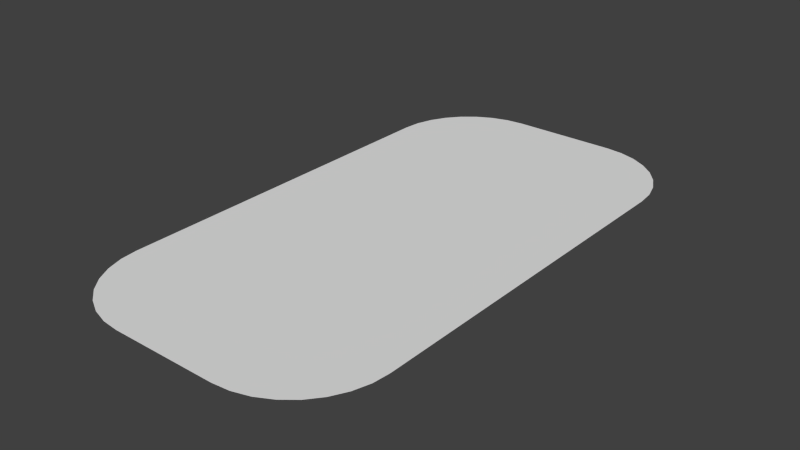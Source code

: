 # Source: bullet00.blend  (saved by Blender 2.68.0; exported with 4.5.12 LTS)
import bpy
from mathutils import Matrix  # noqa: F401  (used for matrix-valued properties, if any)

bpy.ops.wm.read_factory_settings(use_empty=True)
scene = bpy.context.scene
scene.name = 'Scene'

# ---- collections
col_collection_1 = bpy.data.collections.new('Collection 1'); scene.collection.children.link(col_collection_1)

# ---- world
world_world = bpy.data.worlds.new('World'); scene.world = world_world
world_world.color = (0.05088, 0.05088, 0.05088)
world_world.use_sun_shadow = False
world_world.sun_shadow_jitter_overblur = 0.0
world_world.cycles.sampling_method = 'MANUAL'
world_world.cycles.sample_map_resolution = 256

# ---- meshes
me_plane = bpy.data.meshes.new('Plane')
me_plane.from_pydata([(0.05596, -0.266, 0.0), (0.07063, -0.2646, 0.0), (0.05596, -0.1908, 0.0), (0.08474, -0.2603, 0.0), (0.1185, -0.2326, 0.0), (0.1254, -0.2196, 0.0), (0.1312, -0.1908, 0.0), (0.1476, -0.2087, 0.0), (0.122, -0.2566, 0.0), (0.09774, -0.2533, 0.0), (0.1078, -0.2682, 0.0), (0.1091, -0.244, 0.0), (0.1494, -0.1905, 0.0), (0.1422, -0.2263, 0.0), (0.1336, -0.2424, 0.0), (0.09163, -0.2769, 0.0), (0.1297, -0.2055, 0.0), (0.07409, -0.2822, 0.0), (0.05584, -0.284, 0.0), (-0.05596, -0.266, 0.0), (-0.07063, -0.2646, 0.0), (-0.05596, -0.1908, 0.0), (-0.08474, -0.2603, 0.0), (-0.1185, -0.2326, 0.0), (-0.1254, -0.2196, 0.0), (-0.1312, -0.1908, 0.0), (-0.1476, -0.2087, 0.0), (-0.122, -0.2566, 0.0), (-0.09774, -0.2533, 0.0), (-0.1078, -0.2682, 0.0), (-0.1091, -0.244, 0.0), (-0.1494, -0.1905, 0.0), (-0.1422, -0.2263, 0.0), (-0.1336, -0.2424, 0.0), (-0.09163, -0.2769, 0.0), (-0.1297, -0.2055, 0.0), (-0.07409, -0.2822, 0.0), (-0.05584, -0.284, 0.0), (0.0, -0.266, 0.0), (0.0, -0.1908, 0.0), (0.0, -0.284, 0.0), (0.05596, 0.266, 0.0), (0.07063, 0.2646, 0.0), (0.05596, 0.1908, 0.0), (0.08474, 0.2603, 0.0), (0.1185, 0.2326, 0.0), (0.1254, 0.2196, 0.0), (0.1312, 0.1908, 0.0), (0.1476, 0.2087, 0.0), (0.122, 0.2566, 0.0), (0.09774, 0.2533, 0.0), (0.1078, 0.2682, 0.0), (0.1091, 0.244, 0.0), (0.1494, 0.1905, 0.0), (0.1422, 0.2263, 0.0), (0.1336, 0.2424, 0.0), (0.09163, 0.2769, 0.0), (0.1297, 0.2055, 0.0), (0.07409, 0.2822, 0.0), (0.05584, 0.284, 0.0), (0.05596, 0.0, 0.0), (0.1312, 0.0, 0.0), (0.1494, 0.0, 0.0), (-0.05596, 0.266, 0.0), (-0.07063, 0.2646, 0.0), (-0.05596, 0.1908, 0.0), (-0.08474, 0.2603, 0.0), (-0.1185, 0.2326, 0.0), (-0.1254, 0.2196, 0.0), (-0.1312, 0.1908, 0.0), (-0.1476, 0.2087, 0.0), (-0.122, 0.2566, 0.0), (-0.09774, 0.2533, 0.0), (-0.1078, 0.2682, 0.0), (-0.1091, 0.244, 0.0), (-0.1494, 0.1905, 0.0), (-0.1422, 0.2263, 0.0), (-0.1336, 0.2424, 0.0), (-0.09163, 0.2769, 0.0), (-0.1297, 0.2055, 0.0), (-0.07409, 0.2822, 0.0), (-0.05584, 0.284, 0.0), (0.0, 0.266, 0.0), (0.0, 0.1908, 0.0), (0.0, 0.284, 0.0), (-0.05596, 0.0, 0.0), (-0.1312, 0.0, 0.0), (-0.1494, 0.0, 0.0), (0.0, 0.0, 0.0)], [], [(1, 3, 15, 17), (4, 5, 13, 14), (3, 9, 10, 15), (5, 16, 7, 13), (6, 61, 62, 12), (0, 1, 17, 18), (9, 11, 8, 10), (11, 4, 14, 8), (16, 6, 12, 7), (38, 0, 18, 40), (2, 60, 61, 6), (39, 88, 60, 2), (38, 39, 2, 0), (2, 1, 0), (2, 3, 1), (2, 9, 3), (2, 11, 9), (2, 4, 11), (2, 5, 4), (2, 16, 5), (2, 6, 16), (20, 36, 34, 22), (23, 33, 32, 24), (22, 34, 29, 28), (24, 32, 26, 35), (25, 31, 87, 86), (19, 37, 36, 20), (28, 29, 27, 30), (30, 27, 33, 23), (35, 26, 31, 25), (38, 40, 37, 19), (21, 25, 86, 85), (39, 21, 85, 88), (38, 19, 21, 39), (21, 19, 20), (21, 20, 22), (21, 22, 28), (21, 28, 30), (21, 30, 23), (21, 23, 24), (21, 24, 35), (21, 35, 25), (42, 58, 56, 44), (45, 55, 54, 46), (44, 56, 51, 50), (46, 54, 48, 57), (47, 53, 62, 61), (41, 59, 58, 42), (50, 51, 49, 52), (52, 49, 55, 45), (57, 48, 53, 47), (82, 84, 59, 41), (43, 47, 61, 60), (83, 43, 60, 88), (82, 41, 43, 83), (43, 41, 42), (43, 42, 44), (43, 44, 50), (43, 50, 52), (43, 52, 45), (43, 45, 46), (43, 46, 57), (43, 57, 47), (64, 66, 78, 80), (67, 68, 76, 77), (66, 72, 73, 78), (68, 79, 70, 76), (69, 86, 87, 75), (63, 64, 80, 81), (72, 74, 71, 73), (74, 67, 77, 71), (79, 69, 75, 70), (82, 63, 81, 84), (65, 85, 86, 69), (83, 88, 85, 65), (82, 83, 65, 63), (65, 64, 63), (65, 66, 64), (65, 72, 66), (65, 74, 72), (65, 67, 74), (65, 68, 67), (65, 79, 68), (65, 69, 79)])
_ca = me_plane.color_attributes.new('Col', 'BYTE_COLOR', 'CORNER')
_ca.data.foreach_set('color', [1.0, 1.0, 0.02029, 1.0, 1.0, 1.0, 0.02029, 1.0, 1.0, 1.0, 0.02029, 1.0, 1.0, 1.0, 0.02029, 1.0, 1.0, 1.0, 0.02029, 1.0, 1.0, 1.0, 0.02029, 1.0, 1.0, 1.0, 0.02029, 1.0, 1.0, 1.0, 0.02029, 1.0, 1.0, 1.0, 0.02029, 1.0, 1.0, 1.0, 0.02029, 1.0, 1.0, 1.0, 0.02029, 1.0, 1.0, 1.0, 0.02029, 1.0, 1.0, 1.0, 0.02029, 1.0, 1.0, 1.0, 0.02029, 1.0, 1.0, 1.0, 0.02029, 1.0, 1.0, 1.0, 0.02029, 1.0, 1.0, 1.0, 0.02029, 1.0, 1.0, 1.0, 0.02029, 1.0, 1.0, 1.0, 0.02029, 1.0, 1.0, 1.0, 0.02029, 1.0, 1.0, 1.0, 0.02029, 1.0, 1.0, 1.0, 0.02029, 1.0, 1.0, 1.0, 0.02029, 1.0, 1.0, 1.0, 0.02029, 1.0, 1.0, 1.0, 0.02029, 1.0, 1.0, 1.0, 0.02029, 1.0, 1.0, 1.0, 0.02029, 1.0, 1.0, 1.0, 0.02029, 1.0, 1.0, 1.0, 0.02029, 1.0, 1.0, 1.0, 0.02029, 1.0, 1.0, 1.0, 0.02029, 1.0, 1.0, 1.0, 0.02029, 1.0, 1.0, 1.0, 0.02029, 1.0, 1.0, 1.0, 0.02029, 1.0, 1.0, 1.0, 0.02029, 1.0, 1.0, 1.0, 0.02029, 1.0, 1.0, 1.0, 0.02029, 1.0, 1.0, 1.0, 0.02029, 1.0, 1.0, 1.0, 0.02029, 1.0, 1.0, 1.0, 0.02029, 1.0, 1.0, 1.0, 0.02029, 1.0, 1.0, 1.0, 0.02029, 1.0, 1.0, 1.0, 0.02029, 1.0, 1.0, 1.0, 0.02029, 1.0, 1.0, 1.0, 0.02029, 1.0, 1.0, 1.0, 0.02029, 1.0, 1.0, 1.0, 0.02029, 1.0, 1.0, 1.0, 0.02029, 1.0, 1.0, 1.0, 0.02029, 1.0, 1.0, 1.0, 0.02029, 1.0, 1.0, 1.0, 0.02029, 1.0, 1.0, 1.0, 0.02029, 1.0, 1.0, 1.0, 0.02029, 1.0, 1.0, 1.0, 0.02029, 1.0, 1.0, 1.0, 0.02029, 1.0, 1.0, 1.0, 0.02029, 1.0, 1.0, 1.0, 0.02029, 1.0, 1.0, 1.0, 0.02029, 1.0, 1.0, 1.0, 0.02029, 1.0, 1.0, 1.0, 0.02029, 1.0, 1.0, 1.0, 0.02029, 1.0, 1.0, 1.0, 0.02029, 1.0, 1.0, 1.0, 0.02029, 1.0, 1.0, 1.0, 0.02029, 1.0, 1.0, 1.0, 0.02029, 1.0, 1.0, 1.0, 0.02029, 1.0, 1.0, 1.0, 0.02029, 1.0, 1.0, 1.0, 0.02029, 1.0, 1.0, 1.0, 0.02029, 1.0, 1.0, 1.0, 0.02029, 1.0, 1.0, 1.0, 0.02029, 1.0, 1.0, 1.0, 0.02029, 1.0, 1.0, 1.0, 0.02029, 1.0, 1.0, 1.0, 0.02029, 1.0, 1.0, 1.0, 0.02029, 1.0, 1.0, 1.0, 0.02029, 1.0, 1.0, 1.0, 0.02029, 1.0, 1.0, 1.0, 0.02029, 1.0, 1.0, 1.0, 0.02029, 1.0, 1.0, 1.0, 0.02029, 1.0, 1.0, 1.0, 0.02029, 1.0, 1.0, 1.0, 0.02029, 1.0, 1.0, 1.0, 0.02029, 1.0, 1.0, 1.0, 0.02029, 1.0, 1.0, 1.0, 0.02029, 1.0, 1.0, 1.0, 0.02029, 1.0, 1.0, 1.0, 0.02029, 1.0, 1.0, 1.0, 0.02029, 1.0, 1.0, 1.0, 0.02029, 1.0, 1.0, 1.0, 0.02029, 1.0, 1.0, 1.0, 0.02029, 1.0, 1.0, 1.0, 0.02029, 1.0, 1.0, 1.0, 0.02029, 1.0, 1.0, 1.0, 0.02029, 1.0, 1.0, 1.0, 0.02029, 1.0, 1.0, 1.0, 0.02029, 1.0, 1.0, 1.0, 0.02029, 1.0, 1.0, 1.0, 0.02029, 1.0, 1.0, 1.0, 0.02029, 1.0, 1.0, 1.0, 0.02029, 1.0, 1.0, 1.0, 0.02029, 1.0, 1.0, 1.0, 0.02029, 1.0, 1.0, 1.0, 0.02029, 1.0, 1.0, 1.0, 0.02029, 1.0, 1.0, 1.0, 0.02029, 1.0, 1.0, 1.0, 0.02029, 1.0, 1.0, 1.0, 0.02029, 1.0, 1.0, 1.0, 0.02029, 1.0, 1.0, 1.0, 0.02029, 1.0, 1.0, 1.0, 0.02029, 1.0, 1.0, 1.0, 0.02029, 1.0, 1.0, 1.0, 0.02029, 1.0, 1.0, 1.0, 0.02029, 1.0, 1.0, 1.0, 0.02029, 1.0, 1.0, 1.0, 0.02029, 1.0, 1.0, 1.0, 0.02029, 1.0, 1.0, 1.0, 0.02029, 1.0, 1.0, 1.0, 0.02029, 1.0, 1.0, 1.0, 0.02029, 1.0, 1.0, 1.0, 0.02029, 1.0, 1.0, 1.0, 0.02029, 1.0, 1.0, 1.0, 0.02029, 1.0, 1.0, 1.0, 0.02029, 1.0, 1.0, 1.0, 0.02029, 1.0, 1.0, 1.0, 0.02029, 1.0, 1.0, 1.0, 0.02029, 1.0, 1.0, 1.0, 0.02029, 1.0, 1.0, 1.0, 0.02029, 1.0, 1.0, 1.0, 0.02029, 1.0, 1.0, 1.0, 0.02029, 1.0, 1.0, 1.0, 0.02029, 1.0, 1.0, 1.0, 0.02029, 1.0, 1.0, 1.0, 0.02029, 1.0, 1.0, 1.0, 0.02029, 1.0, 1.0, 1.0, 0.02029, 1.0, 1.0, 1.0, 0.02029, 1.0, 1.0, 1.0, 0.02029, 1.0, 1.0, 1.0, 0.02029, 1.0, 1.0, 1.0, 0.02029, 1.0, 1.0, 1.0, 0.02029, 1.0, 1.0, 1.0, 0.02029, 1.0, 1.0, 1.0, 0.02029, 1.0, 1.0, 1.0, 0.02029, 1.0, 1.0, 1.0, 0.02029, 1.0, 1.0, 1.0, 0.02029, 1.0, 1.0, 1.0, 0.02029, 1.0, 1.0, 1.0, 0.02029, 1.0, 1.0, 1.0, 0.02029, 1.0, 1.0, 1.0, 0.02029, 1.0, 1.0, 1.0, 0.02029, 1.0, 1.0, 1.0, 0.02029, 1.0, 1.0, 1.0, 0.02029, 1.0, 1.0, 1.0, 0.02029, 1.0, 1.0, 1.0, 0.02029, 1.0, 1.0, 1.0, 0.02029, 1.0, 1.0, 1.0, 0.02029, 1.0, 1.0, 1.0, 0.02029, 1.0, 1.0, 1.0, 0.02029, 1.0, 1.0, 1.0, 0.02029, 1.0, 1.0, 1.0, 0.02029, 1.0, 1.0, 1.0, 0.02029, 1.0, 1.0, 1.0, 0.02029, 1.0, 1.0, 1.0, 0.02029, 1.0, 1.0, 1.0, 0.02029, 1.0, 1.0, 1.0, 0.02029, 1.0, 1.0, 1.0, 0.02029, 1.0, 1.0, 1.0, 0.02029, 1.0, 1.0, 1.0, 0.02029, 1.0, 1.0, 1.0, 0.02029, 1.0, 1.0, 1.0, 0.02029, 1.0, 1.0, 1.0, 0.02029, 1.0, 1.0, 1.0, 0.02029, 1.0, 1.0, 1.0, 0.02029, 1.0, 1.0, 1.0, 0.02029, 1.0, 1.0, 1.0, 0.02029, 1.0, 1.0, 1.0, 0.02029, 1.0, 1.0, 1.0, 0.02029, 1.0, 1.0, 1.0, 0.02029, 1.0, 1.0, 1.0, 0.02029, 1.0, 1.0, 1.0, 0.02029, 1.0, 1.0, 1.0, 0.02029, 1.0, 1.0, 1.0, 0.02029, 1.0, 1.0, 1.0, 0.02029, 1.0, 1.0, 1.0, 0.02029, 1.0, 1.0, 1.0, 0.02029, 1.0, 1.0, 1.0, 0.02029, 1.0, 1.0, 1.0, 0.02029, 1.0, 1.0, 1.0, 0.02029, 1.0, 1.0, 1.0, 0.02029, 1.0, 1.0, 1.0, 0.02029, 1.0, 1.0, 1.0, 0.02029, 1.0, 1.0, 1.0, 0.02029, 1.0, 1.0, 1.0, 1.0, 1.0, 1.0, 1.0, 1.0, 1.0, 1.0, 1.0, 1.0, 1.0, 1.0, 1.0, 1.0, 1.0, 1.0, 1.0, 1.0, 1.0, 1.0, 1.0, 1.0, 1.0, 1.0, 1.0, 1.0, 1.0, 1.0, 1.0, 1.0, 1.0, 1.0, 1.0, 1.0, 1.0, 1.0, 1.0, 1.0, 1.0, 1.0, 1.0, 1.0, 1.0, 1.0, 1.0, 1.0, 1.0, 1.0, 1.0, 1.0, 1.0, 1.0, 1.0, 1.0, 1.0, 1.0, 1.0, 1.0, 1.0, 1.0, 1.0, 1.0, 1.0, 1.0, 1.0, 1.0, 1.0, 1.0, 1.0, 1.0, 1.0, 1.0, 1.0, 1.0, 1.0, 1.0, 1.0, 1.0, 1.0, 1.0, 1.0, 1.0, 1.0, 1.0, 1.0, 1.0, 1.0, 1.0, 1.0, 1.0, 1.0, 1.0, 1.0, 1.0, 1.0, 1.0, 1.0, 1.0, 1.0, 1.0, 1.0, 1.0, 1.0, 1.0, 1.0, 1.0, 1.0, 1.0, 1.0, 1.0, 1.0, 1.0, 1.0, 1.0, 1.0, 1.0, 1.0, 1.0, 1.0, 1.0, 1.0, 1.0, 1.0, 1.0, 1.0, 1.0, 1.0, 1.0, 1.0, 1.0, 1.0, 1.0, 1.0, 1.0, 1.0, 1.0, 1.0, 1.0, 1.0, 1.0, 1.0, 1.0, 1.0, 1.0, 1.0, 0.02029, 1.0, 1.0, 1.0, 0.02029, 1.0, 1.0, 1.0, 0.02029, 1.0, 1.0, 1.0, 0.02029, 1.0, 1.0, 1.0, 0.02029, 1.0, 1.0, 1.0, 0.02029, 1.0, 1.0, 1.0, 0.02029, 1.0, 1.0, 1.0, 0.02029, 1.0, 1.0, 1.0, 0.02029, 1.0, 1.0, 1.0, 0.02029, 1.0, 1.0, 1.0, 0.02029, 1.0, 1.0, 1.0, 0.02029, 1.0, 1.0, 1.0, 0.02029, 1.0, 1.0, 1.0, 0.02029, 1.0, 1.0, 1.0, 0.02029, 1.0, 1.0, 1.0, 0.02029, 1.0, 1.0, 1.0, 0.02029, 1.0, 1.0, 1.0, 0.02029, 1.0, 1.0, 1.0, 0.02029, 1.0, 1.0, 1.0, 0.02029, 1.0, 1.0, 1.0, 0.02029, 1.0, 1.0, 1.0, 0.02029, 1.0, 1.0, 1.0, 0.02029, 1.0, 1.0, 1.0, 0.02029, 1.0, 1.0, 1.0, 0.02029, 1.0, 1.0, 1.0, 0.02029, 1.0, 1.0, 1.0, 0.02029, 1.0, 1.0, 1.0, 0.02029, 1.0, 1.0, 1.0, 0.02029, 1.0, 1.0, 1.0, 0.02029, 1.0, 1.0, 1.0, 0.02029, 1.0, 1.0, 1.0, 0.02029, 1.0, 1.0, 1.0, 0.02029, 1.0, 1.0, 1.0, 0.02029, 1.0, 1.0, 1.0, 0.02029, 1.0, 1.0, 1.0, 0.02029, 1.0, 1.0, 1.0, 0.02029, 1.0, 1.0, 1.0, 0.02029, 1.0, 1.0, 1.0, 0.02029, 1.0, 1.0, 1.0, 0.02029, 1.0, 1.0, 1.0, 1.0, 1.0, 1.0, 1.0, 1.0, 1.0, 1.0, 1.0, 1.0, 1.0, 1.0, 1.0, 1.0, 1.0, 1.0, 1.0, 1.0, 1.0, 1.0, 1.0, 1.0, 1.0, 1.0, 1.0, 1.0, 1.0, 1.0, 1.0, 1.0, 1.0, 1.0, 1.0, 1.0, 1.0, 1.0, 1.0, 1.0, 1.0, 1.0, 1.0, 1.0, 1.0, 1.0, 1.0, 1.0, 1.0, 1.0, 1.0, 1.0, 1.0, 1.0, 1.0, 1.0, 1.0, 1.0, 1.0, 1.0, 1.0, 1.0, 1.0, 1.0, 1.0, 1.0, 1.0, 1.0, 1.0, 1.0, 1.0, 1.0, 1.0, 1.0, 1.0, 1.0, 1.0, 1.0, 1.0, 1.0, 1.0, 1.0, 1.0, 1.0, 1.0, 1.0, 1.0, 1.0, 1.0, 1.0, 1.0, 1.0, 1.0, 1.0, 1.0, 1.0, 1.0, 1.0, 1.0, 1.0, 1.0, 1.0, 1.0, 1.0, 1.0, 1.0, 1.0, 1.0, 1.0, 1.0, 1.0, 1.0, 1.0, 1.0, 1.0, 1.0, 1.0, 1.0, 1.0, 1.0, 1.0, 1.0, 1.0, 1.0, 1.0, 1.0, 1.0, 1.0, 1.0, 1.0, 1.0, 1.0, 1.0, 1.0, 1.0, 1.0, 1.0, 1.0, 1.0, 1.0, 1.0, 1.0, 1.0, 1.0, 1.0])
me_plane.use_remesh_preserve_volume = False
me_plane.use_remesh_preserve_attributes = False
me_plane.use_mirror_vertex_groups = False
me_plane.use_paint_bone_selection = False
me_plane.use_paint_mask = True
me_plane.update()

# ---- objects
ob_plane = bpy.data.objects.new('Plane', me_plane)

# ---- transforms, parenting, visibility, modifiers, constraints
ob_plane.location = (0.0, 0.0, 0.0)
ob_plane.lineart.crease_threshold = 0.0

# ---- collection membership
col_collection_1.objects.link(ob_plane)

# ---- scene / render settings (as saved in the file)
scene.frame_start = 1; scene.frame_end = 250; scene.frame_set(1)
scene.render.engine = 'BLENDER_EEVEE_NEXT'
scene.render.image_settings.color_mode = 'RGB'
scene.render.image_settings.compression = 90
scene.render.resolution_percentage = 50
scene.render.dither_intensity = 0.0
scene.cycles.use_denoising = False
scene.cycles.samples = 10
scene.cycles.sampling_pattern = 'TABULATED_SOBOL'
scene.cycles.light_sampling_threshold = 0.0
scene.cycles.use_adaptive_sampling = False
scene.cycles.use_light_tree = False
scene.cycles.blur_glossy = 0.0
scene.cycles.volume_bounces = 1
scene.cycles.pixel_filter_type = 'GAUSSIAN'
scene.cycles.sample_clamp_indirect = 0.0
scene.view_settings.view_transform = 'Standard'
bpy.context.view_layer.update()

# ---- added for rendering (the .blend has no active camera and no usable light): camera, sun
cam_auto = bpy.data.cameras.new('AutoCamera')
cam_auto.lens = 50.0
cam_auto.sensor_width = 36.0
cam_auto.clip_end = 1000.0
ob_auto_camera = bpy.data.objects.new('AutoCamera', cam_auto)
scene.collection.objects.link(ob_auto_camera)
ob_auto_camera.location = (0.593778, -0.712533, 0.475022)
ob_auto_camera.rotation_euler = (1.09748, -7.21219e-08, 0.694738)
scene.camera = ob_auto_camera
light_auto_sun = bpy.data.lights.new('AutoSun', 'SUN')
light_auto_sun.energy = 3.0
light_auto_sun.angle = 0.0523599
ob_auto_sun = bpy.data.objects.new('AutoSun', light_auto_sun)
scene.collection.objects.link(ob_auto_sun)
ob_auto_sun.rotation_euler = (0.872665, 0.174533, 0.523599)
bpy.context.view_layer.update()
